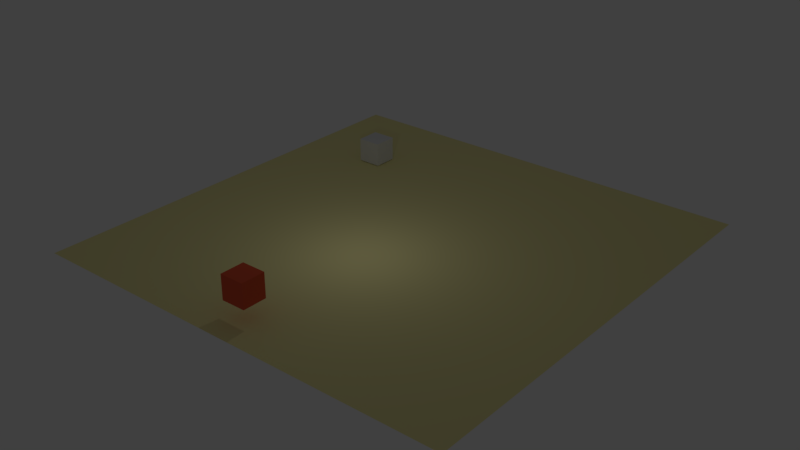 # Source: third_game.blend  (saved by Blender 2.79.0; exported with 4.5.12 LTS)
import bpy
from mathutils import Matrix  # noqa: F401  (used for matrix-valued properties, if any)

bpy.ops.wm.read_factory_settings(use_empty=True)
scene = bpy.context.scene
scene.name = 'Scene'

# ---- collections
col_collection_1 = bpy.data.collections.new('Collection 1'); scene.collection.children.link(col_collection_1)
col_collection_2 = bpy.data.collections.new('Collection 2'); scene.collection.children.link(col_collection_2)
col_collection_2.hide_render = True
col_collection_2.hide_viewport = True

# ---- materials (node trees are filled in below, after node groups)
mat_material = bpy.data.materials.new('Material')
mat_material.alpha_threshold = 0.0
mat_material.use_transparent_shadow = False
mat_material.diffuse_color = (0.9114, 0.8436, 0.3904, 1.0)
mat_material.roughness = 0.5
mat_material.specular_intensity = 0.8
mat_player = bpy.data.materials.new('player')
mat_player.alpha_threshold = 0.0
mat_player.use_transparent_shadow = False
mat_player.diffuse_color = (0.8, 0.1132, 0.05272, 1.0)
mat_player.roughness = 0.5

# ---- material node trees

# ---- world
world_world = bpy.data.worlds.new('World'); scene.world = world_world
world_world.color = (0.05088, 0.05088, 0.05088)
world_world.use_sun_shadow = False
world_world.sun_shadow_jitter_overblur = 0.0
world_world.cycles.sampling_method = 'MANUAL'

# ---- lights
light_lamp = bpy.data.lights.new('Lamp', 'POINT')
light_lamp.transmission_factor = 0.0
light_lamp.cutoff_distance = 30.0
light_lamp.energy = 100.0
light_lamp.shadow_buffer_clip_start = 1.001
light_lamp.shadow_soft_size = 0.1
light_lamp.shadow_maximum_resolution = 0.006
light_lamp.use_absolute_resolution = True

# ---- meshes
me_plane_001 = bpy.data.meshes.new('Plane.001')
me_plane_001.from_pydata([(-1.0, -1.0, 0.0), (1.0, -1.0, 0.0), (-1.0, 1.0, 0.0), (1.0, 1.0, 0.0)], [], [(0, 1, 3, 2)])
me_plane_001.materials.append(mat_material)
me_plane_001.use_remesh_preserve_volume = False
me_plane_001.use_remesh_preserve_attributes = False
me_plane_001.use_mirror_vertex_groups = False
me_plane_001.update()
me_plane = bpy.data.meshes.new('Plane')
me_plane.from_pydata([(-1.0, -1.0, 0.0), (1.0, -1.0, 0.0), (-1.0, 1.0, 0.0), (1.0, 1.0, 0.0)], [], [(0, 1, 3, 2)])
me_plane.use_remesh_preserve_volume = False
me_plane.use_remesh_preserve_attributes = False
me_plane.use_mirror_vertex_groups = False
me_plane.update()
me_cube_002 = bpy.data.meshes.new('Cube.002')
me_cube_002.from_pydata([(-1.0, -1.0, -1.0), (-1.0, -1.0, 1.0), (-1.0, 1.0, -1.0), (-1.0, 1.0, 1.0), (1.0, -1.0, -1.0), (1.0, -1.0, 1.0), (1.0, 1.0, -1.0), (1.0, 1.0, 1.0)], [], [(0, 1, 3, 2), (2, 3, 7, 6), (6, 7, 5, 4), (4, 5, 1, 0), (2, 6, 4, 0), (7, 3, 1, 5)])
me_cube_002.use_remesh_preserve_volume = False
me_cube_002.use_remesh_preserve_attributes = False
me_cube_002.use_mirror_vertex_groups = False
me_cube_002.update()
me_cube_001 = bpy.data.meshes.new('Cube.001')
me_cube_001.from_pydata([(-1.0, -1.0, -1.0), (-1.0, -1.0, 1.0), (-1.0, 1.0, -1.0), (-1.0, 1.0, 1.0), (1.0, -1.0, -1.0), (1.0, -1.0, 1.0), (1.0, 1.0, -1.0), (1.0, 1.0, 1.0)], [], [(0, 1, 3, 2), (2, 3, 7, 6), (6, 7, 5, 4), (4, 5, 1, 0), (2, 6, 4, 0), (7, 3, 1, 5)])
me_cube_001.materials.append(mat_player)
me_cube_001.use_remesh_preserve_volume = False
me_cube_001.use_remesh_preserve_attributes = False
me_cube_001.use_mirror_vertex_groups = False
me_cube_001.update()
me_cone = bpy.data.meshes.new('Cone')
me_cone.from_pydata([(0.0, 1.0, -1.0), (0.1951, 0.9808, -1.0), (0.3827, 0.9239, -1.0), (0.5556, 0.8315, -1.0), (0.7071, 0.7071, -1.0), (0.8315, 0.5556, -1.0), (0.9239, 0.3827, -1.0), (0.9808, 0.1951, -1.0), (1.0, 7.55e-08, -1.0), (0.9808, -0.1951, -1.0), (0.9239, -0.3827, -1.0), (0.8315, -0.5556, -1.0), (0.7071, -0.7071, -1.0), (0.5556, -0.8315, -1.0), (0.3827, -0.9239, -1.0), (0.1951, -0.9808, -1.0), (-3.258e-07, -1.0, -1.0), (-0.1951, -0.9808, -1.0), (-0.3827, -0.9239, -1.0), (-0.5556, -0.8315, -1.0), (-0.7071, -0.7071, -1.0), (-0.8315, -0.5556, -1.0), (-0.9239, -0.3827, -1.0), (0.0, 0.0, 1.0), (-0.9808, -0.1951, -1.0), (-1.0, 9.656e-07, -1.0), (-0.9808, 0.1951, -1.0), (-0.9239, 0.3827, -1.0), (-0.8315, 0.5556, -1.0), (-0.7071, 0.7071, -1.0), (-0.5556, 0.8315, -1.0), (-0.3827, 0.9239, -1.0), (-0.1951, 0.9808, -1.0)], [], [(0, 23, 1), (1, 23, 2), (2, 23, 3), (3, 23, 4), (4, 23, 5), (5, 23, 6), (6, 23, 7), (7, 23, 8), (8, 23, 9), (9, 23, 10), (10, 23, 11), (11, 23, 12), (12, 23, 13), (13, 23, 14), (14, 23, 15), (15, 23, 16), (16, 23, 17), (17, 23, 18), (18, 23, 19), (19, 23, 20), (20, 23, 21), (21, 23, 22), (22, 23, 24), (24, 23, 25), (25, 23, 26), (26, 23, 27), (27, 23, 28), (28, 23, 29), (29, 23, 30), (30, 23, 31), (31, 23, 32), (32, 23, 0), (0, 1, 2, 3, 4, 5, 6, 7, 8, 9, 10, 11, 12, 13, 14, 15, 16, 17, 18, 19, 20, 21, 22, 24, 25, 26, 27, 28, 29, 30, 31, 32)])
me_cone.use_remesh_preserve_volume = False
me_cone.use_remesh_preserve_attributes = False
me_cone.use_mirror_vertex_groups = False
me_cone.update()

# ---- objects
ob_plane_001 = bpy.data.objects.new('Plane.001', me_plane_001)
ob_plane = bpy.data.objects.new('Plane', me_plane)
ob_enemy = bpy.data.objects.new('enemy', me_cube_002)
ob_player = bpy.data.objects.new('player', me_cube_001)
ob_lamp = bpy.data.objects.new('Lamp', light_lamp)
ob_missile = bpy.data.objects.new('missile', me_cone)

# ---- transforms, parenting, visibility, modifiers, constraints
ob_plane_001.location = (0.3635, -2.024, -0.1487)
ob_plane_001.scale = (13.35, 13.35, 13.35)
ob_plane_001.lineart.crease_threshold = 0.0
ob_plane.location = (-0.3114, -2.123, -0.2182)
ob_plane.scale = (-12.25, -12.25, -12.25)
ob_plane.lineart.crease_threshold = 0.0
ob_enemy.location = (-7.733, 5.355, 0.6283)
ob_enemy.scale = (0.7284, 0.7284, 0.7284)
ob_enemy.lineart.crease_threshold = 0.0
ob_player.location = (-0.1093, -13.28, 1.655)
ob_player.scale = (0.7392, 0.7392, 0.7392)
ob_player.lineart.crease_threshold = 0.0
ob_lamp.location = (0.1245, -4.881, 5.904)
ob_lamp.rotation_euler = (0.6503, 0.05522, 1.866)
ob_lamp.lock_rotations_4d = False
ob_lamp.empty_display_type = 'ARROWS'
ob_lamp.color = (0.0, 0.0, 0.0, 0.0)
ob_lamp.lineart.crease_threshold = 0.0
ob_missile.location = (0.2538, -5.991, -0.04232)
ob_missile.scale = (-0.1728, -0.1728, -0.1728)
ob_missile.lineart.crease_threshold = 0.0

# ---- collection membership
col_collection_1.objects.link(ob_plane_001)
col_collection_1.objects.link(ob_plane)
col_collection_1.objects.link(ob_enemy)
col_collection_1.objects.link(ob_player)
col_collection_1.objects.link(ob_lamp)
col_collection_2.objects.link(ob_missile)

# ---- scene / render settings (as saved in the file)
scene.frame_start = 1; scene.frame_end = 250; scene.frame_set(0)
scene.render.engine = 'BLENDER_EEVEE_NEXT'
scene.render.resolution_percentage = 50
scene.render.dither_intensity = 0.0
scene.cycles.use_denoising = False
scene.cycles.samples = 128
scene.cycles.sampling_pattern = 'TABULATED_SOBOL'
scene.cycles.use_adaptive_sampling = False
scene.cycles.use_light_tree = False
scene.cycles.blur_glossy = 0.0
scene.cycles.sample_clamp_indirect = 0.0
scene.view_settings.view_transform = 'Standard'
bpy.context.view_layer.update()

# ---- added for rendering (the .blend has no active camera): camera
cam_auto = bpy.data.cameras.new('AutoCamera')
cam_auto.lens = 50.0
cam_auto.sensor_width = 36.0
cam_auto.clip_end = 1000.0
ob_auto_camera = bpy.data.objects.new('AutoCamera', cam_auto)
scene.collection.objects.link(ob_auto_camera)
ob_auto_camera.location = (35.4476, -44.1246, 28.7644)
ob_auto_camera.rotation_euler = (1.09748, -7.21219e-08, 0.694738)
scene.camera = ob_auto_camera
bpy.context.view_layer.update()
